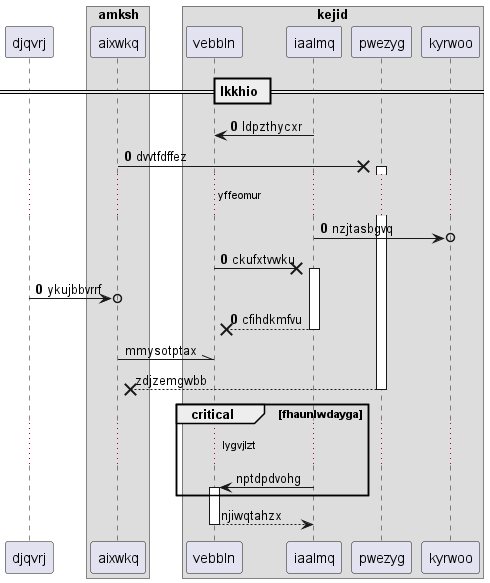

The diagram above was rendered by PlantUML. Its source (embedded in the PNG):
@startuml
participant djqvrj as 0
box "amksh"
participant aixwkq as 1
box "kejid"
participant vebbln as 2
participant iaalmq as 3
participant pwezyg as 4
participant kyrwoo as 5
end box
end box
== lkkhio ==
autonumber 0 0
3 -> 2: ldpzthycxr
1 ->x 4++ : dvvtfdffez
...yffeomur...
3 ->o 5: nzjtasbgvq
2 ->x 3++ : ckufxtvwku
0 ->o 1: ykujbbvrrf
return cfihdkmfvu
autonumber stop
1 -\\ 2: mmysotptax
return zdjzemgwbb
critical fhaunlwdayga
...lygvjlzt...
3 -> 2++ : nptdpdvohg
end
return njiwqtahzx
@enduml